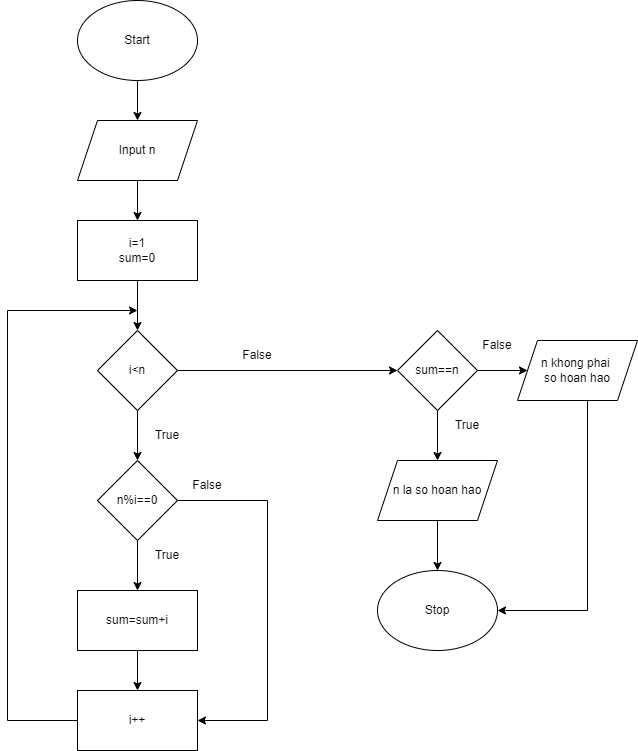

The diagram above was exported from draw.io. Its source (the exported page's mxGraphModel, read from the mxfile embedded in the PNG):
<mxGraphModel dx="1038" dy="649" grid="1" gridSize="10" guides="1" tooltips="1" connect="1" arrows="1" fold="1" page="1" pageScale="1" pageWidth="3300" pageHeight="4681" math="0" shadow="0">
  <root>
    <mxCell id="0" />
    <mxCell id="1" parent="0" />
    <mxCell id="Ap23m1HEcwt_U96mqgwD-2" style="edgeStyle=orthogonalEdgeStyle;rounded=0;orthogonalLoop=1;jettySize=auto;html=1;" parent="1" source="Ap23m1HEcwt_U96mqgwD-1" edge="1">
      <mxGeometry relative="1" as="geometry">
        <mxPoint x="460" y="160" as="targetPoint" />
      </mxGeometry>
    </mxCell>
    <mxCell id="Ap23m1HEcwt_U96mqgwD-1" value="Start" style="ellipse;whiteSpace=wrap;html=1;" parent="1" vertex="1">
      <mxGeometry x="400" y="40" width="120" height="80" as="geometry" />
    </mxCell>
    <mxCell id="Ap23m1HEcwt_U96mqgwD-5" style="edgeStyle=orthogonalEdgeStyle;rounded=0;orthogonalLoop=1;jettySize=auto;html=1;entryX=0.5;entryY=0;entryDx=0;entryDy=0;" parent="1" source="Ap23m1HEcwt_U96mqgwD-3" target="Ap23m1HEcwt_U96mqgwD-4" edge="1">
      <mxGeometry relative="1" as="geometry" />
    </mxCell>
    <mxCell id="Ap23m1HEcwt_U96mqgwD-3" value="Input n" style="shape=parallelogram;perimeter=parallelogramPerimeter;whiteSpace=wrap;html=1;fixedSize=1;" parent="1" vertex="1">
      <mxGeometry x="400" y="160" width="120" height="60" as="geometry" />
    </mxCell>
    <mxCell id="Ap23m1HEcwt_U96mqgwD-6" style="edgeStyle=orthogonalEdgeStyle;rounded=0;orthogonalLoop=1;jettySize=auto;html=1;" parent="1" source="Ap23m1HEcwt_U96mqgwD-4" edge="1">
      <mxGeometry relative="1" as="geometry">
        <mxPoint x="460" y="370" as="targetPoint" />
      </mxGeometry>
    </mxCell>
    <mxCell id="Ap23m1HEcwt_U96mqgwD-4" value="i=1&lt;br&gt;sum=0" style="rounded=0;whiteSpace=wrap;html=1;" parent="1" vertex="1">
      <mxGeometry x="400" y="260" width="120" height="60" as="geometry" />
    </mxCell>
    <mxCell id="Ap23m1HEcwt_U96mqgwD-8" style="edgeStyle=orthogonalEdgeStyle;rounded=0;orthogonalLoop=1;jettySize=auto;html=1;" parent="1" source="Ap23m1HEcwt_U96mqgwD-7" edge="1">
      <mxGeometry relative="1" as="geometry">
        <mxPoint x="460" y="500" as="targetPoint" />
      </mxGeometry>
    </mxCell>
    <mxCell id="6X7BDeV5gEoT4zn1UeOD-1" style="edgeStyle=orthogonalEdgeStyle;rounded=0;orthogonalLoop=1;jettySize=auto;html=1;" edge="1" parent="1" source="Ap23m1HEcwt_U96mqgwD-7">
      <mxGeometry relative="1" as="geometry">
        <mxPoint x="720" y="410" as="targetPoint" />
      </mxGeometry>
    </mxCell>
    <mxCell id="Ap23m1HEcwt_U96mqgwD-7" value="i&amp;lt;n" style="rhombus;whiteSpace=wrap;html=1;" parent="1" vertex="1">
      <mxGeometry x="420" y="370" width="80" height="80" as="geometry" />
    </mxCell>
    <mxCell id="Ap23m1HEcwt_U96mqgwD-10" style="edgeStyle=orthogonalEdgeStyle;rounded=0;orthogonalLoop=1;jettySize=auto;html=1;" parent="1" source="Ap23m1HEcwt_U96mqgwD-9" edge="1">
      <mxGeometry relative="1" as="geometry">
        <mxPoint x="460" y="630" as="targetPoint" />
      </mxGeometry>
    </mxCell>
    <mxCell id="Ap23m1HEcwt_U96mqgwD-14" style="edgeStyle=orthogonalEdgeStyle;rounded=0;orthogonalLoop=1;jettySize=auto;html=1;entryX=1;entryY=0.5;entryDx=0;entryDy=0;" parent="1" source="Ap23m1HEcwt_U96mqgwD-9" target="Ap23m1HEcwt_U96mqgwD-13" edge="1">
      <mxGeometry relative="1" as="geometry">
        <mxPoint x="580" y="760" as="targetPoint" />
        <Array as="points">
          <mxPoint x="590" y="540" />
          <mxPoint x="590" y="760" />
        </Array>
      </mxGeometry>
    </mxCell>
    <mxCell id="Ap23m1HEcwt_U96mqgwD-9" value="n%i==0" style="rhombus;whiteSpace=wrap;html=1;" parent="1" vertex="1">
      <mxGeometry x="420" y="500" width="80" height="80" as="geometry" />
    </mxCell>
    <mxCell id="Ap23m1HEcwt_U96mqgwD-12" style="edgeStyle=orthogonalEdgeStyle;rounded=0;orthogonalLoop=1;jettySize=auto;html=1;" parent="1" source="Ap23m1HEcwt_U96mqgwD-11" target="Ap23m1HEcwt_U96mqgwD-13" edge="1">
      <mxGeometry relative="1" as="geometry">
        <mxPoint x="460" y="730" as="targetPoint" />
      </mxGeometry>
    </mxCell>
    <mxCell id="Ap23m1HEcwt_U96mqgwD-11" value="sum=sum+i" style="rounded=0;whiteSpace=wrap;html=1;" parent="1" vertex="1">
      <mxGeometry x="400" y="630" width="120" height="60" as="geometry" />
    </mxCell>
    <mxCell id="Ap23m1HEcwt_U96mqgwD-15" style="edgeStyle=orthogonalEdgeStyle;rounded=0;orthogonalLoop=1;jettySize=auto;html=1;" parent="1" source="Ap23m1HEcwt_U96mqgwD-13" edge="1">
      <mxGeometry relative="1" as="geometry">
        <mxPoint x="460" y="350" as="targetPoint" />
        <Array as="points">
          <mxPoint x="330" y="760" />
          <mxPoint x="330" y="350" />
        </Array>
      </mxGeometry>
    </mxCell>
    <mxCell id="Ap23m1HEcwt_U96mqgwD-13" value="i++" style="rounded=0;whiteSpace=wrap;html=1;" parent="1" vertex="1">
      <mxGeometry x="400" y="730" width="120" height="60" as="geometry" />
    </mxCell>
    <mxCell id="Ap23m1HEcwt_U96mqgwD-18" style="edgeStyle=orthogonalEdgeStyle;rounded=0;orthogonalLoop=1;jettySize=auto;html=1;" parent="1" source="Ap23m1HEcwt_U96mqgwD-17" target="Ap23m1HEcwt_U96mqgwD-19" edge="1">
      <mxGeometry relative="1" as="geometry">
        <mxPoint x="760" y="500" as="targetPoint" />
      </mxGeometry>
    </mxCell>
    <mxCell id="Ap23m1HEcwt_U96mqgwD-20" style="edgeStyle=orthogonalEdgeStyle;rounded=0;orthogonalLoop=1;jettySize=auto;html=1;" parent="1" source="Ap23m1HEcwt_U96mqgwD-17" target="Ap23m1HEcwt_U96mqgwD-21" edge="1">
      <mxGeometry relative="1" as="geometry">
        <mxPoint x="890" y="410" as="targetPoint" />
      </mxGeometry>
    </mxCell>
    <mxCell id="Ap23m1HEcwt_U96mqgwD-17" value="sum==n" style="rhombus;whiteSpace=wrap;html=1;" parent="1" vertex="1">
      <mxGeometry x="720" y="370" width="80" height="80" as="geometry" />
    </mxCell>
    <mxCell id="Ap23m1HEcwt_U96mqgwD-22" style="edgeStyle=orthogonalEdgeStyle;rounded=0;orthogonalLoop=1;jettySize=auto;html=1;" parent="1" source="Ap23m1HEcwt_U96mqgwD-19" edge="1">
      <mxGeometry relative="1" as="geometry">
        <mxPoint x="760" y="610" as="targetPoint" />
      </mxGeometry>
    </mxCell>
    <mxCell id="Ap23m1HEcwt_U96mqgwD-19" value="n la so hoan hao" style="shape=parallelogram;perimeter=parallelogramPerimeter;whiteSpace=wrap;html=1;fixedSize=1;" parent="1" vertex="1">
      <mxGeometry x="700" y="500" width="120" height="60" as="geometry" />
    </mxCell>
    <mxCell id="Ap23m1HEcwt_U96mqgwD-24" style="edgeStyle=orthogonalEdgeStyle;rounded=0;orthogonalLoop=1;jettySize=auto;html=1;entryX=1;entryY=0.5;entryDx=0;entryDy=0;" parent="1" source="Ap23m1HEcwt_U96mqgwD-21" target="Ap23m1HEcwt_U96mqgwD-23" edge="1">
      <mxGeometry relative="1" as="geometry">
        <mxPoint x="900" y="650" as="targetPoint" />
        <Array as="points">
          <mxPoint x="910" y="650" />
        </Array>
      </mxGeometry>
    </mxCell>
    <mxCell id="Ap23m1HEcwt_U96mqgwD-21" value="n khong phai&amp;nbsp;&lt;br&gt;so hoan hao" style="shape=parallelogram;perimeter=parallelogramPerimeter;whiteSpace=wrap;html=1;fixedSize=1;" parent="1" vertex="1">
      <mxGeometry x="840" y="380" width="120" height="60" as="geometry" />
    </mxCell>
    <mxCell id="Ap23m1HEcwt_U96mqgwD-23" value="Stop" style="ellipse;whiteSpace=wrap;html=1;" parent="1" vertex="1">
      <mxGeometry x="700" y="610" width="120" height="80" as="geometry" />
    </mxCell>
    <mxCell id="Ap23m1HEcwt_U96mqgwD-26" value="False" style="text;html=1;strokeColor=none;fillColor=none;align=center;verticalAlign=middle;whiteSpace=wrap;rounded=0;" parent="1" vertex="1">
      <mxGeometry x="550" y="380" width="60" height="30" as="geometry" />
    </mxCell>
    <mxCell id="Ap23m1HEcwt_U96mqgwD-27" value="True" style="text;html=1;strokeColor=none;fillColor=none;align=center;verticalAlign=middle;whiteSpace=wrap;rounded=0;" parent="1" vertex="1">
      <mxGeometry x="460" y="460" width="60" height="30" as="geometry" />
    </mxCell>
    <mxCell id="Ap23m1HEcwt_U96mqgwD-28" value="False" style="text;html=1;strokeColor=none;fillColor=none;align=center;verticalAlign=middle;whiteSpace=wrap;rounded=0;" parent="1" vertex="1">
      <mxGeometry x="500" y="510" width="60" height="30" as="geometry" />
    </mxCell>
    <mxCell id="Ap23m1HEcwt_U96mqgwD-29" value="True" style="text;html=1;strokeColor=none;fillColor=none;align=center;verticalAlign=middle;whiteSpace=wrap;rounded=0;" parent="1" vertex="1">
      <mxGeometry x="460" y="580" width="60" height="30" as="geometry" />
    </mxCell>
    <mxCell id="Ap23m1HEcwt_U96mqgwD-30" value="False" style="text;html=1;strokeColor=none;fillColor=none;align=center;verticalAlign=middle;whiteSpace=wrap;rounded=0;" parent="1" vertex="1">
      <mxGeometry x="790" y="370" width="60" height="30" as="geometry" />
    </mxCell>
    <mxCell id="Ap23m1HEcwt_U96mqgwD-31" value="True" style="text;html=1;strokeColor=none;fillColor=none;align=center;verticalAlign=middle;whiteSpace=wrap;rounded=0;" parent="1" vertex="1">
      <mxGeometry x="760" y="450" width="60" height="30" as="geometry" />
    </mxCell>
  </root>
</mxGraphModel>